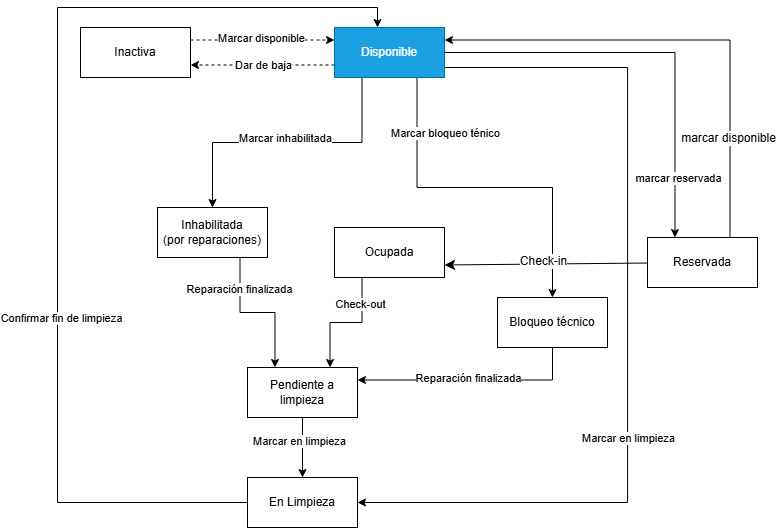

The diagram above was exported from draw.io. Its source (the exported page's mxGraphModel, read from the mxfile embedded in the PNG):
<mxGraphModel dx="1272" dy="833" grid="1" gridSize="10" guides="1" tooltips="1" connect="1" arrows="1" fold="1" page="1" pageScale="1" pageWidth="827" pageHeight="1169" background="light-dark(#ffffff, #121212)" math="0" shadow="0">
  <root>
    <mxCell id="0" />
    <mxCell id="1" parent="0" />
    <mxCell id="IPmsyuEMUhsjyZrMvA3W-12" edge="1" parent="1" source="IPmsyuEMUhsjyZrMvA3W-1" style="edgeStyle=orthogonalEdgeStyle;rounded=0;orthogonalLoop=1;jettySize=auto;html=1;entryX=0;entryY=0.25;entryDx=0;entryDy=0;exitX=1;exitY=0.25;exitDx=0;exitDy=0;dashed=1;" target="IPmsyuEMUhsjyZrMvA3W-2">
      <mxGeometry relative="1" as="geometry" />
    </mxCell>
    <mxCell id="IPmsyuEMUhsjyZrMvA3W-14" connectable="0" parent="IPmsyuEMUhsjyZrMvA3W-12" style="edgeLabel;html=1;align=center;verticalAlign=middle;resizable=0;points=[];" value="Marcar disponible" vertex="1">
      <mxGeometry relative="1" x="-0.0265" y="-4" as="geometry">
        <mxPoint y="-6" as="offset" />
      </mxGeometry>
    </mxCell>
    <mxCell id="IPmsyuEMUhsjyZrMvA3W-1" parent="1" style="html=1;whiteSpace=wrap;" value="Inactiva" vertex="1">
      <mxGeometry height="50" width="110" x="113" y="110" as="geometry" />
    </mxCell>
    <mxCell id="IPmsyuEMUhsjyZrMvA3W-8" edge="1" parent="1" source="IPmsyuEMUhsjyZrMvA3W-2" style="edgeStyle=orthogonalEdgeStyle;rounded=0;orthogonalLoop=1;jettySize=auto;html=1;dashed=1;entryX=1;entryY=0.75;entryDx=0;entryDy=0;exitX=0;exitY=0.75;exitDx=0;exitDy=0;" target="IPmsyuEMUhsjyZrMvA3W-1">
      <mxGeometry relative="1" as="geometry" />
    </mxCell>
    <mxCell id="IPmsyuEMUhsjyZrMvA3W-11" connectable="0" parent="IPmsyuEMUhsjyZrMvA3W-8" style="edgeLabel;html=1;align=center;verticalAlign=middle;resizable=0;points=[];" value="Dar de baja" vertex="1">
      <mxGeometry relative="1" x="-0.5" y="-1" as="geometry">
        <mxPoint x="-36" y="1" as="offset" />
      </mxGeometry>
    </mxCell>
    <mxCell id="IPmsyuEMUhsjyZrMvA3W-15" edge="1" parent="1" source="IPmsyuEMUhsjyZrMvA3W-2" style="edgeStyle=orthogonalEdgeStyle;rounded=0;orthogonalLoop=1;jettySize=auto;html=1;exitX=0.25;exitY=1;exitDx=0;exitDy=0;entryX=0.5;entryY=0;entryDx=0;entryDy=0;" target="IPmsyuEMUhsjyZrMvA3W-3">
      <mxGeometry relative="1" as="geometry" />
    </mxCell>
    <mxCell id="IPmsyuEMUhsjyZrMvA3W-21" connectable="0" parent="IPmsyuEMUhsjyZrMvA3W-15" style="edgeLabel;html=1;align=center;verticalAlign=middle;resizable=0;points=[];" value="Marcar inhabilitada" vertex="1">
      <mxGeometry relative="1" x="0.0193" y="2" as="geometry">
        <mxPoint y="-7" as="offset" />
      </mxGeometry>
    </mxCell>
    <mxCell id="IPmsyuEMUhsjyZrMvA3W-17" edge="1" parent="1" source="IPmsyuEMUhsjyZrMvA3W-2" style="edgeStyle=orthogonalEdgeStyle;rounded=0;orthogonalLoop=1;jettySize=auto;html=1;exitX=0.75;exitY=1;exitDx=0;exitDy=0;entryX=0.5;entryY=0;entryDx=0;entryDy=0;" target="IPmsyuEMUhsjyZrMvA3W-5">
      <mxGeometry relative="1" as="geometry" />
    </mxCell>
    <mxCell id="IPmsyuEMUhsjyZrMvA3W-22" connectable="0" parent="IPmsyuEMUhsjyZrMvA3W-17" style="edgeLabel;html=1;align=center;verticalAlign=middle;resizable=0;points=[];" value="Marcar bloqueo ténico" vertex="1">
      <mxGeometry relative="1" x="0.0181" y="1" as="geometry">
        <mxPoint x="-43" y="-54" as="offset" />
      </mxGeometry>
    </mxCell>
    <mxCell id="IPmsyuEMUhsjyZrMvA3W-30" edge="1" parent="1" source="IPmsyuEMUhsjyZrMvA3W-2" style="edgeStyle=orthogonalEdgeStyle;rounded=0;orthogonalLoop=1;jettySize=auto;html=1;exitX=1;exitY=0.5;exitDx=0;exitDy=0;entryX=1;entryY=0.5;entryDx=0;entryDy=0;" target="IPmsyuEMUhsjyZrMvA3W-7">
      <mxGeometry relative="1" as="geometry">
        <Array as="points">
          <mxPoint x="477" y="150" />
          <mxPoint x="660.1" y="150" />
          <mxPoint x="660.1" y="585" />
        </Array>
      </mxGeometry>
    </mxCell>
    <mxCell id="IPmsyuEMUhsjyZrMvA3W-31" connectable="0" parent="IPmsyuEMUhsjyZrMvA3W-30" style="edgeLabel;html=1;align=center;verticalAlign=middle;resizable=0;points=[];" value="Marcar en limpieza" vertex="1">
      <mxGeometry relative="1" x="-0.0132" y="-1" as="geometry">
        <mxPoint x="1" y="123" as="offset" />
      </mxGeometry>
    </mxCell>
    <mxCell id="IPmsyuEMUhsjyZrMvA3W-2" parent="1" style="html=1;whiteSpace=wrap;fillColor=#1ba1e2;fontColor=#ffffff;strokeColor=#006EAF;" value="Disponible" vertex="1">
      <mxGeometry height="50" width="110" x="367" y="110" as="geometry" />
    </mxCell>
    <mxCell id="IPmsyuEMUhsjyZrMvA3W-20" edge="1" parent="1" source="IPmsyuEMUhsjyZrMvA3W-3" style="edgeStyle=orthogonalEdgeStyle;rounded=0;orthogonalLoop=1;jettySize=auto;html=1;exitX=0.75;exitY=1;exitDx=0;exitDy=0;entryX=0.25;entryY=0;entryDx=0;entryDy=0;" target="IPmsyuEMUhsjyZrMvA3W-6">
      <mxGeometry relative="1" as="geometry" />
    </mxCell>
    <mxCell id="IPmsyuEMUhsjyZrMvA3W-25" connectable="0" parent="IPmsyuEMUhsjyZrMvA3W-20" style="edgeLabel;html=1;align=center;verticalAlign=middle;resizable=0;points=[];" value="Reparación finalizada" vertex="1">
      <mxGeometry relative="1" x="-0.5676" y="-1" as="geometry">
        <mxPoint as="offset" />
      </mxGeometry>
    </mxCell>
    <mxCell id="IPmsyuEMUhsjyZrMvA3W-3" parent="1" style="html=1;whiteSpace=wrap;" value="Inhabilitada&lt;div&gt;(por reparaciones)&lt;/div&gt;" vertex="1">
      <mxGeometry height="50" width="110" x="190" y="290" as="geometry" />
    </mxCell>
    <mxCell id="IPmsyuEMUhsjyZrMvA3W-19" edge="1" parent="1" source="IPmsyuEMUhsjyZrMvA3W-4" style="edgeStyle=orthogonalEdgeStyle;rounded=0;orthogonalLoop=1;jettySize=auto;html=1;entryX=0.75;entryY=0;entryDx=0;entryDy=0;exitX=0.25;exitY=1;exitDx=0;exitDy=0;" target="IPmsyuEMUhsjyZrMvA3W-6">
      <mxGeometry relative="1" as="geometry" />
    </mxCell>
    <mxCell id="IPmsyuEMUhsjyZrMvA3W-24" connectable="0" parent="IPmsyuEMUhsjyZrMvA3W-19" style="edgeLabel;html=1;align=center;verticalAlign=middle;resizable=0;points=[];" value="Check-out" vertex="1">
      <mxGeometry relative="1" x="-0.6043" y="-2" as="geometry">
        <mxPoint y="2" as="offset" />
      </mxGeometry>
    </mxCell>
    <mxCell id="IPmsyuEMUhsjyZrMvA3W-4" parent="1" style="html=1;whiteSpace=wrap;" value="Ocupada" vertex="1">
      <mxGeometry height="50" width="110" x="367" y="310" as="geometry" />
    </mxCell>
    <mxCell id="IPmsyuEMUhsjyZrMvA3W-5" parent="1" style="html=1;whiteSpace=wrap;" value="Bloqueo técnico" vertex="1">
      <mxGeometry height="50" width="110" x="530" y="380" as="geometry" />
    </mxCell>
    <mxCell id="IPmsyuEMUhsjyZrMvA3W-26" edge="1" parent="1" source="IPmsyuEMUhsjyZrMvA3W-6" style="edgeStyle=orthogonalEdgeStyle;rounded=0;orthogonalLoop=1;jettySize=auto;html=1;exitX=0.5;exitY=1;exitDx=0;exitDy=0;" target="IPmsyuEMUhsjyZrMvA3W-7">
      <mxGeometry relative="1" as="geometry" />
    </mxCell>
    <mxCell id="IPmsyuEMUhsjyZrMvA3W-27" connectable="0" parent="IPmsyuEMUhsjyZrMvA3W-26" style="edgeLabel;html=1;align=center;verticalAlign=middle;resizable=0;points=[];" value="Marcar en limpieza" vertex="1">
      <mxGeometry relative="1" x="-0.22" y="-4" as="geometry">
        <mxPoint as="offset" />
      </mxGeometry>
    </mxCell>
    <mxCell id="IPmsyuEMUhsjyZrMvA3W-6" parent="1" style="html=1;whiteSpace=wrap;" value="Pendiente a limpieza" vertex="1">
      <mxGeometry height="50" width="110" x="280" y="450" as="geometry" />
    </mxCell>
    <mxCell id="IPmsyuEMUhsjyZrMvA3W-7" parent="1" style="html=1;whiteSpace=wrap;" value="En Limpieza" vertex="1">
      <mxGeometry height="50" width="110" x="280" y="560" as="geometry" />
    </mxCell>
    <mxCell id="IPmsyuEMUhsjyZrMvA3W-28" edge="1" parent="1" source="IPmsyuEMUhsjyZrMvA3W-7" style="edgeStyle=orthogonalEdgeStyle;rounded=0;orthogonalLoop=1;jettySize=auto;html=1;exitX=0;exitY=0.5;exitDx=0;exitDy=0;entryX=0.391;entryY=0;entryDx=0;entryDy=0;entryPerimeter=0;" target="IPmsyuEMUhsjyZrMvA3W-2">
      <mxGeometry relative="1" as="geometry">
        <Array as="points">
          <mxPoint x="90" y="585" />
          <mxPoint x="90" y="90" />
          <mxPoint x="410" y="90" />
        </Array>
      </mxGeometry>
    </mxCell>
    <mxCell id="IPmsyuEMUhsjyZrMvA3W-29" connectable="0" parent="IPmsyuEMUhsjyZrMvA3W-28" style="edgeLabel;html=1;align=center;verticalAlign=middle;resizable=0;points=[];" value="Confirmar fin de limpieza" vertex="1">
      <mxGeometry relative="1" x="-0.3596" y="-3" as="geometry">
        <mxPoint y="-47" as="offset" />
      </mxGeometry>
    </mxCell>
    <mxCell id="IPmsyuEMUhsjyZrMvA3W-32" edge="1" parent="1" source="IPmsyuEMUhsjyZrMvA3W-5" style="edgeStyle=orthogonalEdgeStyle;rounded=0;orthogonalLoop=1;jettySize=auto;html=1;exitX=0.5;exitY=1;exitDx=0;exitDy=0;entryX=1;entryY=0.25;entryDx=0;entryDy=0;" target="IPmsyuEMUhsjyZrMvA3W-6">
      <mxGeometry relative="1" as="geometry">
        <mxPoint x="640" y="365" as="sourcePoint" />
        <mxPoint x="445" y="500" as="targetPoint" />
      </mxGeometry>
    </mxCell>
    <mxCell id="IPmsyuEMUhsjyZrMvA3W-33" connectable="0" parent="IPmsyuEMUhsjyZrMvA3W-32" style="edgeLabel;html=1;align=center;verticalAlign=middle;resizable=0;points=[];" value="Reparación finalizada" vertex="1">
      <mxGeometry relative="1" x="-0.5676" y="-1" as="geometry">
        <mxPoint x="-68" y="-1" as="offset" />
      </mxGeometry>
    </mxCell>
    <mxCell id="i3w5s5Olio7LDJbr3oWG-4" edge="1" parent="1" source="i3w5s5Olio7LDJbr3oWG-1" style="edgeStyle=none;curved=0;rounded=0;orthogonalLoop=1;jettySize=auto;html=1;entryX=1;entryY=0.75;entryDx=0;entryDy=0;fontSize=12;startSize=8;endSize=8;" target="IPmsyuEMUhsjyZrMvA3W-4">
      <mxGeometry relative="1" as="geometry" />
    </mxCell>
    <mxCell id="i3w5s5Olio7LDJbr3oWG-6" connectable="0" parent="i3w5s5Olio7LDJbr3oWG-4" style="edgeLabel;html=1;align=center;verticalAlign=middle;resizable=0;points=[];fontSize=12;" value="Check-in" vertex="1">
      <mxGeometry relative="1" x="0.0239" y="-3" as="geometry">
        <mxPoint as="offset" />
      </mxGeometry>
    </mxCell>
    <mxCell id="i3w5s5Olio7LDJbr3oWG-1" parent="1" style="html=1;whiteSpace=wrap;" value="Reservada" vertex="1">
      <mxGeometry height="50" width="110" x="680" y="320" as="geometry" />
    </mxCell>
    <mxCell id="i3w5s5Olio7LDJbr3oWG-2" edge="1" parent="1" source="IPmsyuEMUhsjyZrMvA3W-2" style="edgeStyle=orthogonalEdgeStyle;rounded=0;orthogonalLoop=1;jettySize=auto;html=1;entryX=0.25;entryY=0;entryDx=0;entryDy=0;exitX=1;exitY=0.5;exitDx=0;exitDy=0;" target="i3w5s5Olio7LDJbr3oWG-1">
      <mxGeometry relative="1" x="0.0782" as="geometry">
        <Array as="points">
          <mxPoint x="707.5" y="135" />
        </Array>
        <mxPoint x="637" y="130" as="sourcePoint" />
        <mxPoint x="550" y="580" as="targetPoint" />
      </mxGeometry>
    </mxCell>
    <mxCell id="4ixY-XGStSEgAX8ot0cM-1" edge="1" parent="1" source="i3w5s5Olio7LDJbr3oWG-1" style="edgeStyle=orthogonalEdgeStyle;rounded=0;orthogonalLoop=1;jettySize=auto;html=1;entryX=1;entryY=0.25;entryDx=0;entryDy=0;" target="IPmsyuEMUhsjyZrMvA3W-2">
      <mxGeometry relative="1" x="-0.2429" as="geometry">
        <Array as="points">
          <mxPoint x="762.5" y="122.5" />
        </Array>
        <mxPoint x="477" y="130" as="sourcePoint" />
        <mxPoint x="750" y="310" as="targetPoint" />
      </mxGeometry>
    </mxCell>
    <mxCell id="4ixY-XGStSEgAX8ot0cM-2" connectable="0" parent="4ixY-XGStSEgAX8ot0cM-1" style="edgeLabel;html=1;align=center;verticalAlign=middle;resizable=0;points=[];" value="marcar reservada" vertex="1">
      <mxGeometry relative="1" x="-0.2532" y="-1" as="geometry">
        <mxPoint x="-53" y="120" as="offset" />
      </mxGeometry>
    </mxCell>
    <mxCell id="4ixY-XGStSEgAX8ot0cM-3" connectable="0" parent="4ixY-XGStSEgAX8ot0cM-1" style="edgeLabel;html=1;align=center;verticalAlign=middle;resizable=0;points=[];fontSize=12;" value="marcar disponible" vertex="1">
      <mxGeometry relative="1" x="-0.4753" y="2" as="geometry">
        <mxPoint y="27" as="offset" />
      </mxGeometry>
    </mxCell>
  </root>
</mxGraphModel>